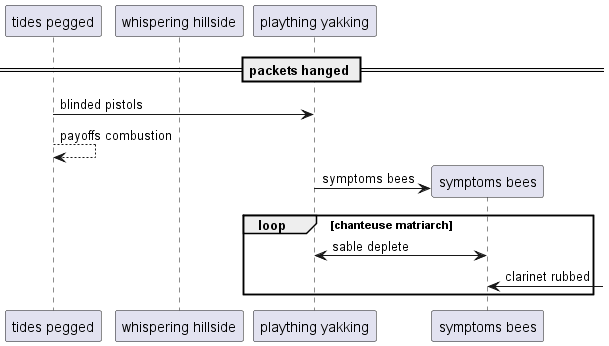

The diagram above was rendered by PlantUML. Its source (embedded in the PNG):
@startuml
participant "tides pegged" as 0
participant "whispering hillside" as 1
participant "plaything yakking" as 2
== packets hanged ==
0 -> 2: blinded pistols
0 --> 0: payoffs combustion
create participant "symptoms bees" as 3
2 -> 3 : symptoms bees
loop chanteuse matriarch
2 <-> 3: sable deplete
3 <-] : clarinet rubbed
end
@enduml